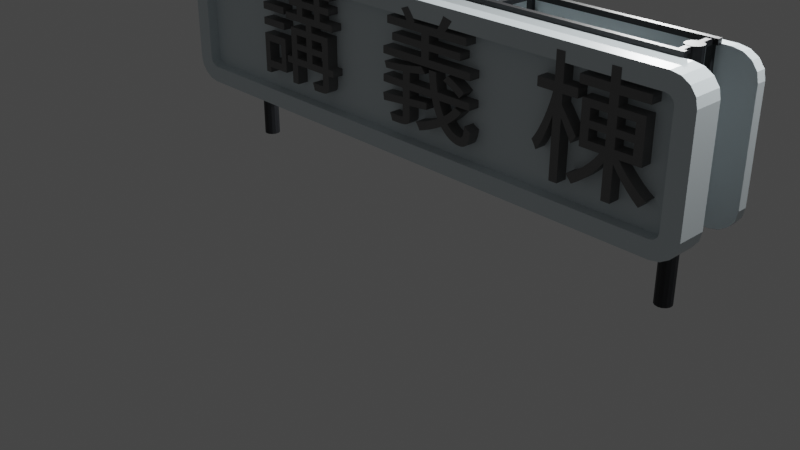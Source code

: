 # Source: blend.blend  (saved by Blender 2.92.15; exported with 4.5.12 LTS)
import bpy
from mathutils import Matrix  # noqa: F401  (used for matrix-valued properties, if any)

bpy.ops.wm.read_factory_settings(use_empty=True)
scene = bpy.context.scene
scene.name = 'Scene'

# ---- collections
col_collection = bpy.data.collections.new('Collection'); scene.collection.children.link(col_collection)

# ---- materials (node trees are filled in below, after node groups)
mat_material_005 = bpy.data.materials.new('Material.005')
mat_material_005.alpha_threshold = 0.0
mat_material_005.use_transparent_shadow = False
mat_material_005.line_color = (0.0, 0.0, 0.0, 1.0)
mat_004 = bpy.data.materials.new('灰色.004')
mat_004.use_transparent_shadow = False
mat_material_003 = bpy.data.materials.new('Material.003')
mat_material_003.alpha_threshold = 0.0
mat_material_003.use_transparent_shadow = False
mat_material_003.line_color = (0.0, 0.0, 0.0, 1.0)
mat_003 = bpy.data.materials.new('灰色.003')
mat_003.use_transparent_shadow = False
mat_022 = bpy.data.materials.new('マテリアル.022')
mat_022.use_transparent_shadow = False
mat_017 = bpy.data.materials.new('マテリアル.017')
mat_017.use_transparent_shadow = False

# ---- material node trees
mat_material_005.use_nodes = True; mat_material_005.node_tree.nodes.clear()
_N = mat_material_005.node_tree.nodes; _L = mat_material_005.node_tree.links
n0 = _N.new('ShaderNodeOutputMaterial'); n0.name = 'Material Output'; n0.location = (300, 300)
n1 = _N.new('ShaderNodeBsdfPrincipled'); n1.name = 'Principled BSDF'; n1.location = (10, 300)
n1.distribution = 'GGX'
n1.subsurface_method = 'BURLEY'
n1.inputs[0].default_value = (0.6867, 0.7682, 0.7991, 1.0)
n1.inputs[2].default_value = 0.4
n1.inputs[3].default_value = 1.45
n1.inputs[27].default_value = (0.0, 0.0, 0.0, 1.0)
n1.inputs[28].default_value = 1.0
_L.new(n1.outputs[0], n0.inputs[0])
n0.is_active_output = True
mat_004.use_nodes = True; mat_004.node_tree.nodes.clear()
_N = mat_004.node_tree.nodes; _L = mat_004.node_tree.links
n0 = _N.new('ShaderNodeBsdfPrincipled'); n0.name = 'Principled BSDF'; n0.location = (10, 300)
n0.distribution = 'GGX'
n0.subsurface_method = 'BURLEY'
n0.inputs[0].default_value = (0.807, 0.8714, 0.8879, 1.0)
n0.inputs[3].default_value = 1.45
n0.inputs[27].default_value = (0.0, 0.0, 0.0, 1.0)
n0.inputs[28].default_value = 1.0
n1 = _N.new('ShaderNodeOutputMaterial'); n1.name = 'Material Output'; n1.location = (300, 300)
_L.new(n0.outputs[0], n1.inputs[0])
n1.is_active_output = True
mat_material_003.use_nodes = True; mat_material_003.node_tree.nodes.clear()
_N = mat_material_003.node_tree.nodes; _L = mat_material_003.node_tree.links
n0 = _N.new('ShaderNodeOutputMaterial'); n0.name = 'Material Output'; n0.location = (300, 300)
n1 = _N.new('ShaderNodeBsdfPrincipled'); n1.name = 'Principled BSDF'; n1.location = (10, 300)
n1.distribution = 'GGX'
n1.subsurface_method = 'BURLEY'
n1.inputs[0].default_value = (0.6867, 0.7682, 0.7991, 1.0)
n1.inputs[2].default_value = 0.4
n1.inputs[3].default_value = 1.45
n1.inputs[27].default_value = (0.0, 0.0, 0.0, 1.0)
n1.inputs[28].default_value = 1.0
_L.new(n1.outputs[0], n0.inputs[0])
n0.is_active_output = True
mat_003.use_nodes = True; mat_003.node_tree.nodes.clear()
_N = mat_003.node_tree.nodes; _L = mat_003.node_tree.links
n0 = _N.new('ShaderNodeBsdfPrincipled'); n0.name = 'Principled BSDF'; n0.location = (10, 300)
n0.distribution = 'GGX'
n0.subsurface_method = 'BURLEY'
n0.inputs[0].default_value = (0.807, 0.8714, 0.8879, 1.0)
n0.inputs[3].default_value = 1.45
n0.inputs[27].default_value = (0.0, 0.0, 0.0, 1.0)
n0.inputs[28].default_value = 1.0
n1 = _N.new('ShaderNodeOutputMaterial'); n1.name = 'Material Output'; n1.location = (300, 300)
_L.new(n0.outputs[0], n1.inputs[0])
n1.is_active_output = True
mat_022.use_nodes = True; mat_022.node_tree.nodes.clear()
_N = mat_022.node_tree.nodes; _L = mat_022.node_tree.links
n0 = _N.new('ShaderNodeBsdfPrincipled'); n0.name = 'Principled BSDF'; n0.location = (10, 300)
n0.distribution = 'GGX'
n0.subsurface_method = 'BURLEY'
n0.inputs[0].default_value = (0.1618, 0.1618, 0.1618, 1.0)
n0.inputs[3].default_value = 1.45
n0.inputs[27].default_value = (0.0, 0.0, 0.0, 1.0)
n0.inputs[28].default_value = 1.0
n1 = _N.new('ShaderNodeOutputMaterial'); n1.name = 'Material Output'; n1.location = (300, 300)
_L.new(n0.outputs[0], n1.inputs[0])
n1.is_active_output = True
mat_017.use_nodes = True; mat_017.node_tree.nodes.clear()
_N = mat_017.node_tree.nodes; _L = mat_017.node_tree.links
n0 = _N.new('ShaderNodeBsdfPrincipled'); n0.name = 'Principled BSDF'; n0.location = (10, 300)
n0.distribution = 'GGX'
n0.subsurface_method = 'BURLEY'
n0.inputs[0].default_value = (0.009888, 0.01133, 0.01381, 1.0)
n0.inputs[3].default_value = 1.45
n0.inputs[27].default_value = (0.0, 0.0, 0.0, 1.0)
n0.inputs[28].default_value = 1.0
n1 = _N.new('ShaderNodeOutputMaterial'); n1.name = 'Material Output'; n1.location = (300, 300)
_L.new(n0.outputs[0], n1.inputs[0])
n1.is_active_output = True

# ---- world
world_world = bpy.data.worlds.new('World'); scene.world = world_world
world_world.use_nodes = True; world_world.node_tree.nodes.clear()
_N = world_world.node_tree.nodes; _L = world_world.node_tree.links
n0 = _N.new('ShaderNodeOutputWorld'); n0.name = 'World Output'; n0.location = (300, 300)
n1 = _N.new('ShaderNodeBackground'); n1.name = 'Background'; n1.location = (10, 300)
n1.inputs[0].default_value = (0.05088, 0.05088, 0.05088, 1.0)
_L.new(n1.outputs[0], n0.inputs[0])
n0.is_active_output = True
world_world.color = (0.05088, 0.05088, 0.05088)
world_world.use_sun_shadow = False
world_world.sun_shadow_jitter_overblur = 0.0

# ---- cameras
cam_camera = bpy.data.cameras.new('Camera')
cam_camera.clip_end = 100.0
cam_camera.ortho_scale = 7.314
cam_camera_001 = bpy.data.cameras.new('Camera.001')
cam_camera_001.clip_end = 100.0
cam_camera_001.ortho_scale = 7.314

# ---- lights
light_light = bpy.data.lights.new('Light', 'POINT')
light_light.transmission_factor = 0.0
light_light.energy = 1000.0
light_light.shadow_soft_size = 0.1
light_light.shadow_maximum_resolution = 0.006
light_light.use_absolute_resolution = True
light_light_001 = bpy.data.lights.new('Light.001', 'POINT')
light_light_001.transmission_factor = 0.0
light_light_001.energy = 1000.0
light_light_001.shadow_soft_size = 0.1
light_light_001.shadow_maximum_resolution = 0.006
light_light_001.use_absolute_resolution = True

# ---- meshes
me_cube_002 = bpy.data.meshes.new('Cube.002')
me_cube_002.from_pydata([(1.0, -0.8573, 1.0), (1.0, -0.8573, -1.0), (-0.5411, -0.8573, 1.0), (-0.5411, -0.8573, -0.7748), (-0.5411, -4.596, -1.0), (-0.5411, -4.596, 1.0), (1.0, -4.596, 1.0), (1.0, -4.596, -1.0), (-0.5411, -0.8573, -1.0), (-0.5411, -0.8573, 0.7748), (-0.5411, -4.596, -0.7748), (-0.5411, -4.596, 0.7748), (-1.495, -0.8573, -1.0), (-1.495, -0.8573, 1.0), (-1.495, -4.596, -1.0), (-1.495, -4.596, 1.0), (-1.495, -0.8573, -0.7748), (-1.495, -0.8573, 0.7748), (-1.495, -4.596, -0.7748), (-1.495, -4.596, 0.7748), (1.0, 1.0, 0.6934), (1.0, 0.6934, 1.0), (1.0, 0.9767, 0.8108), (1.0, 0.9102, 0.9102), (1.0, 0.8108, 0.9767), (1.0, 0.6934, -1.0), (1.0, 1.0, -0.6934), (1.0, 0.8108, -0.9767), (1.0, 0.9102, -0.9102), (1.0, 0.9767, -0.8108), (1.0, -6.145, 1.0), (1.0, -6.451, 0.6934), (1.0, -6.262, 0.9767), (1.0, -6.361, 0.9102), (1.0, -6.428, 0.8108), (1.0, -6.451, -0.6934), (1.0, -6.145, -1.0), (1.0, -6.428, -0.8108), (1.0, -6.361, -0.9102), (1.0, -6.262, -0.9767), (-0.5411, 0.6934, -1.0), (-0.5411, 1.0, -0.6934), (-0.5411, 0.8108, -0.9767), (-0.5411, 0.9102, -0.9102), (-0.5411, 0.9767, -0.8108), (-0.5411, 1.0, 0.6934), (-0.5411, 0.6934, 1.0), (-0.5411, 0.9767, 0.8108), (-0.5411, 0.9102, 0.9102), (-0.5411, 0.8108, 0.9767), (-0.5411, -6.451, -0.6934), (-0.5411, -6.145, -1.0), (-0.5411, -6.428, -0.8108), (-0.5411, -6.361, -0.9102), (-0.5411, -6.262, -0.9767), (-0.5411, -6.145, 1.0), (-0.5411, -6.451, 0.6934), (-0.5411, -6.262, 0.9767), (-0.5411, -6.361, 0.9102), (-0.5411, -6.428, 0.8108), (-1.495, 1.0, -0.6934), (-1.495, 0.6934, -1.0), (-1.495, 0.7832, -0.7832), (-1.495, 0.9767, -0.8108), (-1.495, 0.9102, -0.9102), (-1.495, 0.8108, -0.9767), (-1.495, 0.6934, 1.0), (-1.495, 1.0, 0.6934), (-1.495, 0.7832, 0.7832), (-1.495, 0.8108, 0.9767), (-1.495, 0.9102, 0.9102), (-1.495, 0.9767, 0.8108), (-1.495, -6.145, -1.0), (-1.495, -6.451, -0.6934), (-1.495, -6.234, -0.7832), (-1.495, -6.262, -0.9767), (-1.495, -6.361, -0.9102), (-1.495, -6.428, -0.8108), (-1.495, -6.451, 0.6934), (-1.495, -6.145, 1.0), (-1.495, -6.234, 0.7832), (-1.495, -6.428, 0.8108), (-1.495, -6.361, 0.9102), (-1.495, -6.262, 0.9767), (-0.5411, 0.6663, 0.7748), (-0.5411, 0.7748, 0.6663), (-0.5411, 0.7205, 0.7602), (-0.5411, 0.7602, 0.7205), (-0.5411, 0.7748, -0.6663), (-0.5411, 0.6663, -0.7748), (-0.5411, 0.7602, -0.7205), (-0.5411, 0.7205, -0.7602), (-0.5411, -6.118, -0.7748), (-0.5411, -6.226, -0.6663), (-0.5411, -6.172, -0.7602), (-0.5411, -6.211, -0.7205), (-0.5411, -6.226, 0.6663), (-0.5411, -6.118, 0.7748), (-0.5411, -6.211, 0.7205), (-0.5411, -6.172, 0.7602), (-1.495, 0.6663, -0.7748), (-1.495, 0.7748, -0.6663), (-1.495, 0.7832, -0.7832), (-1.495, 0.7205, -0.7602), (-1.495, 0.7602, -0.7205), (-1.495, 0.7748, 0.6663), (-1.495, 0.6663, 0.7748), (-1.495, 0.7832, 0.7832), (-1.495, 0.7602, 0.7205), (-1.495, 0.7205, 0.7602), (-1.495, -6.226, -0.6663), (-1.495, -6.118, -0.7748), (-1.495, -6.234, -0.7832), (-1.495, -6.211, -0.7205), (-1.495, -6.172, -0.7602), (-1.495, -6.118, 0.7748), (-1.495, -6.226, 0.6663), (-1.495, -6.234, 0.7832), (-1.495, -6.172, 0.7602), (-1.495, -6.211, 0.7205)], [], [(40, 25, 1, 8), (1, 0, 6, 7), (84, 9, 17, 106), (7, 6, 30, 32, 33, 34, 31, 35, 37, 38, 39, 36), (21, 46, 2, 0), (25, 27, 28, 29, 26, 20, 22, 23, 24, 21, 0, 1), (40, 8, 12, 61), (9, 3, 10, 11), (8, 1, 7, 4), (0, 2, 5, 6), (6, 5, 55, 30), (35, 31, 56, 50), (4, 7, 36, 51), (92, 10, 18, 111), (8, 4, 14, 12), (55, 5, 15, 79), (9, 11, 19, 17), (50, 56, 78, 73), (10, 3, 16, 18), (3, 89, 100, 16), (45, 41, 60, 67), (3, 9, 84, 86, 87, 85, 88, 90, 91, 89), (107, 106, 17, 13, 66, 68), (117, 116, 110, 112, 74, 73, 78, 80), (112, 111, 18, 14, 72, 74), (18, 16, 12, 14), (17, 19, 15, 13), (19, 115, 117, 80, 79, 15), (11, 10, 92, 94, 95, 93, 96, 98, 99, 97), (5, 2, 13, 15), (11, 97, 115, 19), (102, 101, 105, 107, 68, 67, 60, 62), (2, 46, 66, 13), (4, 51, 72, 14), (16, 100, 102, 62, 61, 12), (96, 93, 110, 116), (60, 63, 62), (63, 64, 62), (64, 65, 62), (65, 61, 62), (66, 69, 68), (69, 70, 68), (70, 71, 68), (71, 67, 68), (72, 75, 74), (75, 76, 74), (76, 77, 74), (77, 73, 74), (78, 81, 80), (81, 82, 80), (82, 83, 80), (83, 79, 80), (25, 40, 42, 27), (27, 42, 43, 28), (28, 43, 44, 29), (29, 44, 41, 26), (46, 21, 24, 49), (49, 24, 23, 48), (48, 23, 22, 47), (47, 22, 20, 45), (30, 55, 57, 32), (32, 57, 58, 33), (33, 58, 59, 34), (34, 59, 56, 31), (51, 36, 39, 54), (54, 39, 38, 53), (53, 38, 37, 52), (52, 37, 35, 50), (45, 67, 71, 47), (47, 71, 70, 48), (48, 70, 69, 49), (49, 69, 66, 46), (60, 41, 44, 63), (63, 44, 43, 64), (64, 43, 42, 65), (65, 42, 40, 61), (50, 73, 77, 52), (52, 77, 76, 53), (53, 76, 75, 54), (54, 75, 72, 51), (78, 56, 59, 81), (81, 59, 58, 82), (82, 58, 57, 83), (83, 57, 55, 79), (41, 45, 20, 26), (100, 103, 102), (103, 104, 102), (104, 101, 102), (105, 108, 107), (108, 109, 107), (109, 106, 107), (110, 113, 112), (113, 114, 112), (114, 111, 112), (115, 118, 117), (118, 119, 117), (119, 116, 117), (100, 89, 91, 103), (103, 91, 90, 104), (104, 90, 88, 101), (84, 106, 109, 86), (86, 109, 108, 87), (87, 108, 105, 85), (92, 111, 114, 94), (94, 114, 113, 95), (95, 113, 110, 93), (115, 97, 99, 118), (118, 99, 98, 119), (119, 98, 96, 116), (88, 85, 105, 101)])
_uv = me_cube_002.uv_layers.new(name='UVMap')
_uv.uv.foreach_set('vector', [0.125, 0.5413, 0.375, 0.5413, 0.375, 0.75, 0.125, 0.75, 0.375, 0.75, 0.625, 0.75, 0.625, 0.75, 0.375, 0.75, 0.5968, 0.2051, 0.5968, 0.0, 0.5968, 0.0, 0.5968, 0.2051, 0.375, 0.75, 0.625, 0.75, 0.625, 0.75, 0.6221, 0.75, 0.6138, 0.75, 0.6013, 0.75, 0.5867, 0.75, 0.4133, 0.75, 0.3987, 0.75, 0.3862, 0.75, 0.3779, 0.75, 0.375, 0.75, 0.625, 0.5413, 0.875, 0.5413, 0.875, 0.75, 0.625, 0.75, 0.375, 0.5413, 0.3779, 0.5255, 0.3862, 0.5121, 0.3987, 0.5031, 0.4133, 0.5, 0.5867, 0.5, 0.6013, 0.5031, 0.6138, 0.5121, 0.6221, 0.5255, 0.625, 0.5413, 0.625, 0.75, 0.375, 0.75, 0.125, 0.5413, 0.125, 0.75, 0.125, 0.75, 0.125, 0.5413, 0.5968, 0.0, 0.4032, 0.0, 0.4032, 0.0, 0.5968, 0.0, 0.125, 0.75, 0.375, 0.75, 0.375, 0.75, 0.125, 0.75, 0.625, 0.75, 0.875, 0.75, 0.875, 0.75, 0.625, 0.75, 0.625, 0.75, 0.875, 0.75, 0.875, 0.75, 0.625, 0.75, 0.4133, 0.75, 0.5867, 0.75, 0.5867, 1.0, 0.4133, 1.0, 0.125, 0.75, 0.375, 0.75, 0.375, 0.75, 0.125, 0.75, 0.4032, 0.0, 0.4032, 0.0, 0.4032, 0.0, 0.4032, 0.0, 0.125, 0.75, 0.125, 0.75, 0.125, 0.75, 0.125, 0.75, 0.875, 0.75, 0.875, 0.75, 0.875, 0.75, 0.875, 0.75, 0.5968, 0.0, 0.5968, 0.0, 0.5968, 0.0, 0.5968, 0.0, 0.4133, 1.0, 0.5867, 1.0, 0.5867, 1.0, 0.4133, 1.0, 0.4032, 0.0, 0.4032, 0.0, 0.4032, 0.0, 0.4032, 0.0, 0.4032, 0.0, 0.4032, 0.2051, 0.4032, 0.2051, 0.4032, 0.0, 0.5867, 0.25, 0.4133, 0.25, 0.4133, 0.25, 0.5867, 0.25, 0.4032, 0.0, 0.5968, 0.0, 0.5968, 0.2051, 0.5962, 0.2124, 0.5901, 0.219, 0.5833, 0.2197, 0.4167, 0.2197, 0.4099, 0.219, 0.4038, 0.2124, 0.4032, 0.2051, 0.5979, 0.2208, 0.5968, 0.2051, 0.5968, 0.0, 0.625, 0.0, 0.625, 0.2087, 0.5979, 0.2208, 0.5979, 0.0, 0.5833, 0.0, 0.4167, 0.0, 0.4021, 0.0, 0.4021, 0.0, 0.4133, 0.0, 0.5867, 0.0, 0.5979, 0.0, 0.4021, 0.0, 0.4032, 0.0, 0.4032, 0.0, 0.375, 0.0, 0.375, 0.0, 0.4021, 0.0, 0.4032, 0.0, 0.4032, 0.0, 0.375, 0.0, 0.375, 0.0, 0.5968, 0.0, 0.5968, 0.0, 0.625, 0.0, 0.625, 0.0, 0.5968, 0.0, 0.5968, 0.0, 0.5979, 0.0, 0.5979, 0.0, 0.625, 0.0, 0.625, 0.0, 0.5968, 0.0, 0.4032, 0.0, 0.4032, 0.0, 0.4038, 0.0, 0.4099, 0.0, 0.4167, 0.0, 0.5833, 0.0, 0.5901, 0.0, 0.5962, 0.0, 0.5968, 0.0, 0.875, 0.75, 0.875, 0.75, 0.875, 0.75, 0.875, 0.75, 0.5968, 0.0, 0.5968, 0.0, 0.5968, 0.0, 0.5968, 0.0, 0.4021, 0.2208, 0.4167, 0.2197, 0.5833, 0.2197, 0.5979, 0.2208, 0.5979, 0.2208, 0.5867, 0.25, 0.4133, 0.25, 0.4021, 0.2208, 0.875, 0.75, 0.875, 0.5413, 0.875, 0.5413, 0.875, 0.75, 0.125, 0.75, 0.125, 0.75, 0.125, 0.75, 0.125, 0.75, 0.4032, 0.0, 0.4032, 0.2051, 0.4021, 0.2208, 0.4021, 0.2208, 0.375, 0.2087, 0.375, 0.0, 0.5833, 0.0, 0.4167, 0.0, 0.4167, 0.0, 0.5833, 0.0, 0.4133, 0.25, 0.3987, 0.2469, 0.4021, 0.2208, 0.3987, 0.2469, 0.3862, 0.2379, 0.4021, 0.2208, 0.3862, 0.2379, 0.375, 0.2245, 0.4021, 0.2208, 0.375, 0.2245, 0.375, 0.2087, 0.4021, 0.2208, 0.625, 0.2087, 0.6221, 0.2245, 0.5979, 0.2208, 0.6221, 0.2245, 0.6138, 0.2379, 0.5979, 0.2208, 0.6138, 0.2379, 0.6013, 0.25, 0.5979, 0.2208, 0.6013, 0.25, 0.5867, 0.25, 0.5979, 0.2208, 0.375, 0.0, 0.3779, 0.0, 0.4021, 0.0, 0.3779, 0.0, 0.3862, 0.0, 0.4021, 0.0, 0.3862, 0.0, 0.3883, 0.0, 0.4021, 0.0, 0.3883, 0.0, 0.3942, 0.0, 0.4021, 0.0, 0.5867, 0.0, 0.6013, 0.0, 0.5979, 0.0, 0.6013, 0.0, 0.6138, 0.0, 0.5979, 0.0, 0.6138, 0.0, 0.6117, 0.0, 0.5979, 0.0, 0.6117, 0.0, 0.6058, 0.0, 0.5979, 0.0, 0.375, 0.5413, 0.125, 0.5413, 0.125, 0.5255, 0.375, 0.5255, 0.375, 0.5255, 0.125, 0.5255, 0.125, 0.5, 0.375, 0.5, 0.375, 0.5, 0.375, 0.25, 0.3987, 0.25, 0.3987, 0.5, 0.3987, 0.5, 0.3987, 0.25, 0.4133, 0.25, 0.4133, 0.5, 0.875, 0.5413, 0.625, 0.5413, 0.625, 0.5255, 0.875, 0.5255, 0.875, 0.5255, 0.625, 0.5255, 0.625, 0.5, 0.875, 0.5, 0.625, 0.25, 0.625, 0.5, 0.6013, 0.5, 0.6013, 0.25, 0.6013, 0.25, 0.6013, 0.5, 0.5867, 0.5, 0.5867, 0.25, 0.625, 0.75, 0.875, 0.75, 0.875, 0.75, 0.625, 0.75, 0.625, 0.75, 0.875, 0.75, 0.875, 0.75, 0.625, 0.75, 0.625, 0.75, 0.625, 1.0, 0.6013, 1.0, 0.6013, 0.75, 0.6013, 0.75, 0.6013, 1.0, 0.5867, 1.0, 0.5867, 0.75, 0.125, 0.75, 0.375, 0.75, 0.375, 0.75, 0.125, 0.75, 0.125, 0.75, 0.375, 0.75, 0.375, 0.75, 0.125, 0.75, 0.375, 1.0, 0.375, 0.75, 0.3987, 0.75, 0.3987, 1.0, 0.3987, 1.0, 0.3987, 0.75, 0.4133, 0.75, 0.4133, 1.0, 0.5867, 0.25, 0.5867, 0.25, 0.6013, 0.25, 0.6013, 0.25, 0.6013, 0.25, 0.6013, 0.25, 0.625, 0.25, 0.625, 0.25, 0.875, 0.5, 0.875, 0.5, 0.875, 0.5255, 0.875, 0.5255, 0.875, 0.5255, 0.875, 0.5255, 0.875, 0.5413, 0.875, 0.5413, 0.4133, 0.25, 0.4133, 0.25, 0.3987, 0.25, 0.3987, 0.25, 0.3987, 0.25, 0.3987, 0.25, 0.375, 0.25, 0.375, 0.25, 0.125, 0.5, 0.125, 0.5, 0.125, 0.5255, 0.125, 0.5255, 0.125, 0.5255, 0.125, 0.5255, 0.125, 0.5413, 0.125, 0.5413, 0.4133, 1.0, 0.4133, 1.0, 0.3987, 1.0, 0.3987, 1.0, 0.3987, 1.0, 0.3987, 1.0, 0.375, 1.0, 0.375, 1.0, 0.125, 0.75, 0.125, 0.75, 0.125, 0.75, 0.125, 0.75, 0.125, 0.75, 0.125, 0.75, 0.125, 0.75, 0.125, 0.75, 0.5867, 1.0, 0.5867, 1.0, 0.6013, 1.0, 0.6013, 1.0, 0.6013, 1.0, 0.6013, 1.0, 0.625, 1.0, 0.625, 1.0, 0.875, 0.75, 0.875, 0.75, 0.875, 0.75, 0.875, 0.75, 0.875, 0.75, 0.875, 0.75, 0.875, 0.75, 0.875, 0.75, 0.4133, 0.25, 0.5867, 0.25, 0.5867, 0.5, 0.4133, 0.5, 0.4032, 0.2051, 0.4032, 0.2124, 0.4021, 0.2208, 0.4032, 0.2124, 0.4032, 0.2177, 0.4021, 0.2208, 0.4032, 0.2177, 0.4032, 0.2197, 0.4021, 0.2208, 0.5833, 0.2197, 0.5901, 0.2197, 0.5979, 0.2208, 0.5901, 0.2197, 0.595, 0.2197, 0.5979, 0.2208, 0.595, 0.2197, 0.5968, 0.2197, 0.5979, 0.2208, 0.4167, 0.0, 0.4099, 0.0, 0.4021, 0.0, 0.4099, 0.0, 0.405, 0.0, 0.4021, 0.0, 0.405, 0.0, 0.4032, 0.0, 0.4021, 0.0, 0.5968, 0.0, 0.5968, 0.0, 0.5979, 0.0, 0.5968, 0.0, 0.5968, 0.0, 0.5979, 0.0, 0.5968, 0.0, 0.5968, 0.0, 0.5979, 0.0, 0.4032, 0.2051, 0.4032, 0.2051, 0.4038, 0.2124, 0.4032, 0.2124, 0.4032, 0.2124, 0.4038, 0.2124, 0.4099, 0.219, 0.4099, 0.2197, 0.4099, 0.2197, 0.4099, 0.219, 0.4167, 0.2197, 0.4167, 0.2197, 0.5968, 0.2051, 0.5968, 0.2051, 0.5968, 0.2124, 0.5962, 0.2124, 0.5962, 0.2124, 0.5968, 0.2124, 0.5901, 0.2197, 0.5901, 0.219, 0.5901, 0.219, 0.5901, 0.2197, 0.5833, 0.2197, 0.5833, 0.2197, 0.4032, 0.0, 0.4032, 0.0, 0.4032, 0.0, 0.4038, 0.0, 0.4038, 0.0, 0.4032, 0.0, 0.4099, 0.0, 0.4099, 0.0, 0.4099, 0.0, 0.4099, 0.0, 0.4167, 0.0, 0.4167, 0.0, 0.5968, 0.0, 0.5968, 0.0, 0.5962, 0.0, 0.5968, 0.0, 0.5968, 0.0, 0.5962, 0.0, 0.5901, 0.0, 0.5901, 0.0, 0.5901, 0.0, 0.5901, 0.0, 0.5833, 0.0, 0.5833, 0.0, 0.4167, 0.2197, 0.5833, 0.2197, 0.5833, 0.2197, 0.4167, 0.2197])
me_cube_002.materials.append(mat_material_005)
me_cube_002.materials.append(mat_004)
me_cube_002.use_remesh_preserve_volume = False
me_cube_002.use_remesh_preserve_attributes = False
me_cube_002.use_mirror_vertex_groups = False
me_cube_002.update()
me_cube_001 = bpy.data.meshes.new('Cube.001')
me_cube_001.from_pydata([(-33.82, -0.8573, 1.0), (-33.82, -0.8573, -1.0), (-34.69, -0.8573, 1.0), (-34.69, -4.596, -1.0), (-34.69, -4.596, 1.0), (-33.82, -4.596, 1.0), (-33.82, -4.596, -1.0), (-34.69, -0.8573, -1.0), (-33.82, 1.0, 0.6934), (-33.82, 0.6934, 1.0), (-33.82, 0.9767, 0.8108), (-33.82, 0.9102, 0.9102), (-33.82, 0.8108, 0.9767), (-33.82, 0.6934, -1.0), (-33.82, 1.0, -0.6934), (-33.82, 0.8108, -0.9767), (-33.82, 0.9102, -0.9102), (-33.82, 0.9767, -0.8108), (-33.82, -6.145, 1.0), (-33.82, -6.451, 0.6934), (-33.82, -6.262, 0.9767), (-33.82, -6.361, 0.9102), (-33.82, -6.428, 0.8108), (-33.82, -6.451, -0.6934), (-33.82, -6.145, -1.0), (-33.82, -6.428, -0.8108), (-33.82, -6.361, -0.9102), (-33.82, -6.262, -0.9767), (-34.69, 0.6934, -1.0), (-34.69, 1.0, -0.6934), (-34.69, 0.8108, -0.9767), (-34.69, 0.9102, -0.9102), (-34.69, 0.9767, -0.8108), (-34.69, 1.0, 0.6934), (-34.69, 0.6934, 1.0), (-34.69, 0.9767, 0.8108), (-34.69, 0.9102, 0.9102), (-34.69, 0.8108, 0.9767), (-34.69, -6.451, -0.6934), (-34.69, -6.145, -1.0), (-34.69, -6.428, -0.8108), (-34.69, -6.361, -0.9102), (-34.69, -6.262, -0.9767), (-34.69, -6.145, 1.0), (-34.69, -6.451, 0.6934), (-34.69, -6.262, 0.9767), (-34.69, -6.361, 0.9102), (-34.69, -6.428, 0.8108)], [], [(28, 13, 1, 7), (1, 0, 5, 6), (6, 5, 18, 20, 21, 22, 19, 23, 25, 26, 27, 24), (9, 34, 2, 0), (13, 15, 16, 17, 14, 8, 10, 11, 12, 9, 0, 1), (7, 1, 6, 3), (0, 2, 4, 5), (5, 4, 43, 18), (23, 19, 44, 38), (3, 6, 24, 39), (7, 3, 39, 42, 41, 40, 38, 44, 47, 46, 45, 43, 4, 2, 34, 37, 36, 35, 33, 29, 32, 31, 30, 28), (13, 28, 30, 15), (15, 30, 31, 16), (16, 31, 32, 17), (17, 32, 29, 14), (34, 9, 12, 37), (37, 12, 11, 36), (36, 11, 10, 35), (35, 10, 8, 33), (18, 43, 45, 20), (20, 45, 46, 21), (21, 46, 47, 22), (22, 47, 44, 19), (39, 24, 27, 42), (42, 27, 26, 41), (41, 26, 25, 40), (40, 25, 23, 38), (29, 33, 8, 14)])
_uv = me_cube_001.uv_layers.new(name='UVMap')
_uv.uv.foreach_set('vector', [0.125, 0.5413, 0.375, 0.5413, 0.375, 0.75, 0.125, 0.75, 0.375, 0.75, 0.625, 0.75, 0.625, 0.75, 0.375, 0.75, 0.375, 0.75, 0.625, 0.75, 0.625, 0.75, 0.6221, 0.75, 0.6138, 0.75, 0.6013, 0.75, 0.5867, 0.75, 0.4133, 0.75, 0.3987, 0.75, 0.3862, 0.75, 0.3779, 0.75, 0.375, 0.75, 0.625, 0.5413, 0.875, 0.5413, 0.875, 0.75, 0.625, 0.75, 0.375, 0.5413, 0.3779, 0.5255, 0.3862, 0.5121, 0.3987, 0.5031, 0.4133, 0.5, 0.5867, 0.5, 0.6013, 0.5031, 0.6138, 0.5121, 0.6221, 0.5255, 0.625, 0.5413, 0.625, 0.75, 0.375, 0.75, 0.125, 0.75, 0.375, 0.75, 0.375, 0.75, 0.125, 0.75, 0.625, 0.75, 0.875, 0.75, 0.875, 0.75, 0.625, 0.75, 0.625, 0.75, 0.875, 0.75, 0.875, 0.75, 0.625, 0.75, 0.4133, 0.75, 0.5867, 0.75, 0.5867, 1.0, 0.4133, 1.0, 0.125, 0.75, 0.375, 0.75, 0.375, 0.75, 0.125, 0.75, 0.125, 0.75, 0.125, 0.75, 0.125, 0.75, 0.125, 0.75, 0.375, 1.0, 0.3987, 1.0, 0.4133, 1.0, 0.5867, 1.0, 0.6013, 1.0, 0.875, 0.75, 0.875, 0.75, 0.875, 0.75, 0.875, 0.75, 0.875, 0.75, 0.875, 0.5413, 0.875, 0.5255, 0.625, 0.25, 0.6013, 0.25, 0.5867, 0.25, 0.4133, 0.25, 0.3987, 0.25, 0.125, 0.5, 0.125, 0.5255, 0.125, 0.5413, 0.375, 0.5413, 0.125, 0.5413, 0.125, 0.5255, 0.375, 0.5255, 0.375, 0.5255, 0.125, 0.5255, 0.125, 0.5, 0.375, 0.5, 0.375, 0.5, 0.375, 0.25, 0.3987, 0.25, 0.3987, 0.5, 0.3987, 0.5, 0.3987, 0.25, 0.4133, 0.25, 0.4133, 0.5, 0.875, 0.5413, 0.625, 0.5413, 0.625, 0.5255, 0.875, 0.5255, 0.875, 0.5255, 0.625, 0.5255, 0.625, 0.5, 0.875, 0.5, 0.625, 0.25, 0.625, 0.5, 0.6013, 0.5, 0.6013, 0.25, 0.6013, 0.25, 0.6013, 0.5, 0.5867, 0.5, 0.5867, 0.25, 0.625, 0.75, 0.875, 0.75, 0.875, 0.75, 0.625, 0.75, 0.625, 0.75, 0.875, 0.75, 0.875, 0.75, 0.625, 0.75, 0.625, 0.75, 0.625, 1.0, 0.6013, 1.0, 0.6013, 0.75, 0.6013, 0.75, 0.6013, 1.0, 0.5867, 1.0, 0.5867, 0.75, 0.125, 0.75, 0.375, 0.75, 0.375, 0.75, 0.125, 0.75, 0.125, 0.75, 0.375, 0.75, 0.375, 0.75, 0.125, 0.75, 0.375, 1.0, 0.375, 0.75, 0.3987, 0.75, 0.3987, 1.0, 0.3987, 1.0, 0.3987, 0.75, 0.4133, 0.75, 0.4133, 1.0, 0.4133, 0.25, 0.5867, 0.25, 0.5867, 0.5, 0.4133, 0.5])
me_cube_001.materials.append(mat_material_003)
me_cube_001.materials.append(mat_003)
me_cube_001.use_remesh_preserve_volume = False
me_cube_001.use_remesh_preserve_attributes = False
me_cube_001.use_mirror_vertex_groups = False
me_cube_001.update()
me_004 = bpy.data.meshes.new('円柱.004')
me_004.from_pydata([(0.0, 1.0, -1.0), (0.0, 1.0, 1.0), (0.4339, 0.901, -1.0), (0.4339, 0.901, 1.0), (0.7818, 0.6235, -1.0), (0.7818, 0.6235, 1.0), (0.9749, 0.2225, -1.0), (0.9749, 0.2225, 1.0), (0.9749, -0.2225, -1.0), (0.9749, -0.2225, 1.0), (0.7818, -0.6235, -1.0), (0.7818, -0.6235, 1.0), (0.4339, -0.901, -1.0), (0.4339, -0.901, 1.0), (1.51e-07, -1.0, -1.0), (1.51e-07, -1.0, 1.0), (-0.4339, -0.901, -1.0), (-0.4339, -0.901, 1.0), (-0.7818, -0.6235, -1.0), (-0.7818, -0.6235, 1.0), (-0.9749, -0.2225, -1.0), (-0.9749, -0.2225, 1.0), (-0.9749, 0.2225, -1.0), (-0.9749, 0.2225, 1.0), (-0.7818, 0.6235, -1.0), (-0.7818, 0.6235, 1.0), (-0.4339, 0.901, -1.0), (-0.4339, 0.901, 1.0)], [], [(0, 1, 3, 2), (2, 3, 5, 4), (4, 5, 7, 6), (6, 7, 9, 8), (8, 9, 11, 10), (10, 11, 13, 12), (12, 13, 15, 14), (14, 15, 17, 16), (16, 17, 19, 18), (18, 19, 21, 20), (20, 21, 23, 22), (22, 23, 25, 24), (3, 1, 27, 25, 23, 21, 19, 17, 15, 13, 11, 9, 7, 5), (24, 25, 27, 26), (26, 27, 1, 0), (0, 2, 4, 6, 8, 10, 12, 14, 16, 18, 20, 22, 24, 26)])
_uv = me_004.uv_layers.new(name='UVマップ')
_uv.uv.foreach_set('vector', [1.0, 0.5, 1.0, 1.0, 0.9286, 1.0, 0.9286, 0.5, 0.9286, 0.5, 0.9286, 1.0, 0.8571, 1.0, 0.8571, 0.5, 0.8571, 0.5, 0.8571, 1.0, 0.7857, 1.0, 0.7857, 0.5, 0.7857, 0.5, 0.7857, 1.0, 0.7143, 1.0, 0.7143, 0.5, 0.7143, 0.5, 0.7143, 1.0, 0.6429, 1.0, 0.6429, 0.5, 0.6429, 0.5, 0.6429, 1.0, 0.5714, 1.0, 0.5714, 0.5, 0.5714, 0.5, 0.5714, 1.0, 0.5, 1.0, 0.5, 0.5, 0.5, 0.5, 0.5, 1.0, 0.4286, 1.0, 0.4286, 0.5, 0.4286, 0.5, 0.4286, 1.0, 0.3571, 1.0, 0.3571, 0.5, 0.3571, 0.5, 0.3571, 1.0, 0.2857, 1.0, 0.2857, 0.5, 0.2857, 0.5, 0.2857, 1.0, 0.2143, 1.0, 0.2143, 0.5, 0.2143, 0.5, 0.2143, 1.0, 0.1429, 1.0, 0.1429, 0.5, 0.3541, 0.4662, 0.25, 0.49, 0.1459, 0.4662, 0.06236, 0.3996, 0.01602, 0.3034, 0.01602, 0.1966, 0.06236, 0.1004, 0.1459, 0.03377, 0.25, 0.01, 0.3541, 0.03377, 0.4376, 0.1004, 0.484, 0.1966, 0.484, 0.3034, 0.4376, 0.3996, 0.1429, 0.5, 0.1429, 1.0, 0.07143, 1.0, 0.07143, 0.5, 0.07143, 0.5, 0.07143, 1.0, -1.341e-07, 1.0, -1.341e-07, 0.5, 0.75, 0.49, 0.8541, 0.4662, 0.9376, 0.3996, 0.984, 0.3034, 0.984, 0.1966, 0.9376, 0.1004, 0.8541, 0.03377, 0.75, 0.01, 0.6459, 0.03377, 0.5624, 0.1004, 0.516, 0.1966, 0.516, 0.3034, 0.5624, 0.3996, 0.6459, 0.4662])
me_004.materials.append(mat_017)
me_004.use_remesh_fix_poles = True
me_004.use_remesh_preserve_attributes = False
me_004.use_mirror_vertex_groups = False
me_004.update()
me_002 = bpy.data.meshes.new('円柱.002')
me_002.from_pydata([(0.0, 1.0, -1.0), (0.0, 1.0, 1.0), (0.4339, 0.901, -1.0), (0.4339, 0.901, 1.0), (0.7818, 0.6235, -1.0), (0.7818, 0.6235, 1.0), (0.9749, 0.2225, -1.0), (0.9749, 0.2225, 1.0), (0.9749, -0.2225, -1.0), (0.9749, -0.2225, 1.0), (0.7818, -0.6235, -1.0), (0.7818, -0.6235, 1.0), (0.4339, -0.901, -1.0), (0.4339, -0.901, 1.0), (1.51e-07, -1.0, -1.0), (1.51e-07, -1.0, 1.0), (-0.4339, -0.901, -1.0), (-0.4339, -0.901, 1.0), (-0.7818, -0.6235, -1.0), (-0.7818, -0.6235, 1.0), (-0.9749, -0.2225, -1.0), (-0.9749, -0.2225, 1.0), (-0.9749, 0.2225, -1.0), (-0.9749, 0.2225, 1.0), (-0.7818, 0.6235, -1.0), (-0.7818, 0.6235, 1.0), (-0.4339, 0.901, -1.0), (-0.4339, 0.901, 1.0)], [], [(0, 1, 3, 2), (2, 3, 5, 4), (4, 5, 7, 6), (6, 7, 9, 8), (8, 9, 11, 10), (10, 11, 13, 12), (12, 13, 15, 14), (14, 15, 17, 16), (16, 17, 19, 18), (18, 19, 21, 20), (20, 21, 23, 22), (22, 23, 25, 24), (3, 1, 27, 25, 23, 21, 19, 17, 15, 13, 11, 9, 7, 5), (24, 25, 27, 26), (26, 27, 1, 0), (0, 2, 4, 6, 8, 10, 12, 14, 16, 18, 20, 22, 24, 26)])
_uv = me_002.uv_layers.new(name='UVマップ')
_uv.uv.foreach_set('vector', [1.0, 0.5, 1.0, 1.0, 0.9286, 1.0, 0.9286, 0.5, 0.9286, 0.5, 0.9286, 1.0, 0.8571, 1.0, 0.8571, 0.5, 0.8571, 0.5, 0.8571, 1.0, 0.7857, 1.0, 0.7857, 0.5, 0.7857, 0.5, 0.7857, 1.0, 0.7143, 1.0, 0.7143, 0.5, 0.7143, 0.5, 0.7143, 1.0, 0.6429, 1.0, 0.6429, 0.5, 0.6429, 0.5, 0.6429, 1.0, 0.5714, 1.0, 0.5714, 0.5, 0.5714, 0.5, 0.5714, 1.0, 0.5, 1.0, 0.5, 0.5, 0.5, 0.5, 0.5, 1.0, 0.4286, 1.0, 0.4286, 0.5, 0.4286, 0.5, 0.4286, 1.0, 0.3571, 1.0, 0.3571, 0.5, 0.3571, 0.5, 0.3571, 1.0, 0.2857, 1.0, 0.2857, 0.5, 0.2857, 0.5, 0.2857, 1.0, 0.2143, 1.0, 0.2143, 0.5, 0.2143, 0.5, 0.2143, 1.0, 0.1429, 1.0, 0.1429, 0.5, 0.3541, 0.4662, 0.25, 0.49, 0.1459, 0.4662, 0.06236, 0.3996, 0.01602, 0.3034, 0.01602, 0.1966, 0.06236, 0.1004, 0.1459, 0.03377, 0.25, 0.01, 0.3541, 0.03377, 0.4376, 0.1004, 0.484, 0.1966, 0.484, 0.3034, 0.4376, 0.3996, 0.1429, 0.5, 0.1429, 1.0, 0.07143, 1.0, 0.07143, 0.5, 0.07143, 0.5, 0.07143, 1.0, -1.341e-07, 1.0, -1.341e-07, 0.5, 0.75, 0.49, 0.8541, 0.4662, 0.9376, 0.3996, 0.984, 0.3034, 0.984, 0.1966, 0.9376, 0.1004, 0.8541, 0.03377, 0.75, 0.01, 0.6459, 0.03377, 0.5624, 0.1004, 0.516, 0.1966, 0.516, 0.3034, 0.5624, 0.3996, 0.6459, 0.4662])
me_002.materials.append(mat_017)
me_002.use_remesh_fix_poles = True
me_002.use_remesh_preserve_attributes = False
me_002.use_mirror_vertex_groups = False
me_002.update()
me_137 = bpy.data.meshes.new('立方体.137')
me_137.from_pydata([(-1.0, -1.0, -1.0), (-1.0, -1.0, 1.0), (-1.0, 1.0, -1.0), (-1.0, 1.0, 1.0), (1.0, -1.0, -1.0), (1.0, -1.0, 1.0), (1.0, 1.0, -1.0), (1.0, 1.0, 1.0)], [], [(0, 1, 3, 2), (2, 3, 7, 6), (6, 7, 5, 4), (4, 5, 1, 0), (2, 6, 4, 0), (7, 3, 1, 5)])
_uv = me_137.uv_layers.new(name='UVマップ')
_uv.uv.foreach_set('vector', [0.375, 0.0, 0.625, 0.0, 0.625, 0.25, 0.375, 0.25, 0.375, 0.25, 0.625, 0.25, 0.625, 0.5, 0.375, 0.5, 0.375, 0.5, 0.625, 0.5, 0.625, 0.75, 0.375, 0.75, 0.375, 0.75, 0.625, 0.75, 0.625, 1.0, 0.375, 1.0, 0.125, 0.5, 0.375, 0.5, 0.375, 0.75, 0.125, 0.75, 0.625, 0.5, 0.875, 0.5, 0.875, 0.75, 0.625, 0.75])
me_137.materials.append(mat_017)
me_137.use_remesh_fix_poles = True
me_137.use_remesh_preserve_attributes = False
me_137.use_mirror_vertex_groups = False
me_137.update()
me_136 = bpy.data.meshes.new('立方体.136')
me_136.from_pydata([(-1.0, -1.0, -1.0), (-1.0, -1.0, 1.0), (-1.0, 1.0, -1.0), (-1.0, 1.0, 1.0), (1.0, -1.0, -1.0), (1.0, -1.0, 1.0), (1.0, 1.0, -1.0), (1.0, 1.0, 1.0)], [], [(0, 1, 3, 2), (2, 3, 7, 6), (6, 7, 5, 4), (4, 5, 1, 0), (2, 6, 4, 0), (7, 3, 1, 5)])
_uv = me_136.uv_layers.new(name='UVマップ')
_uv.uv.foreach_set('vector', [0.375, 0.0, 0.625, 0.0, 0.625, 0.25, 0.375, 0.25, 0.375, 0.25, 0.625, 0.25, 0.625, 0.5, 0.375, 0.5, 0.375, 0.5, 0.625, 0.5, 0.625, 0.75, 0.375, 0.75, 0.375, 0.75, 0.625, 0.75, 0.625, 1.0, 0.375, 1.0, 0.125, 0.5, 0.375, 0.5, 0.375, 0.75, 0.125, 0.75, 0.625, 0.5, 0.875, 0.5, 0.875, 0.75, 0.625, 0.75])
me_136.materials.append(mat_017)
me_136.use_remesh_fix_poles = True
me_136.use_remesh_preserve_attributes = False
me_136.use_mirror_vertex_groups = False
me_136.update()
me_135 = bpy.data.meshes.new('立方体.135')
me_135.from_pydata([(-1.0, -1.0, -1.0), (-1.0, -1.0, 1.0), (-1.0, 1.0, -1.0), (-1.0, 1.0, 1.0), (1.0, -1.0, -1.0), (1.0, -1.0, 1.0), (1.0, 1.0, -1.0), (1.0, 1.0, 1.0)], [], [(0, 1, 3, 2), (2, 3, 7, 6), (6, 7, 5, 4), (4, 5, 1, 0), (2, 6, 4, 0), (7, 3, 1, 5)])
_uv = me_135.uv_layers.new(name='UVマップ')
_uv.uv.foreach_set('vector', [0.375, 0.0, 0.625, 0.0, 0.625, 0.25, 0.375, 0.25, 0.375, 0.25, 0.625, 0.25, 0.625, 0.5, 0.375, 0.5, 0.375, 0.5, 0.625, 0.5, 0.625, 0.75, 0.375, 0.75, 0.375, 0.75, 0.625, 0.75, 0.625, 1.0, 0.375, 1.0, 0.125, 0.5, 0.375, 0.5, 0.375, 0.75, 0.125, 0.75, 0.625, 0.5, 0.875, 0.5, 0.875, 0.75, 0.625, 0.75])
me_135.materials.append(mat_017)
me_135.use_remesh_fix_poles = True
me_135.use_remesh_preserve_attributes = False
me_135.use_mirror_vertex_groups = False
me_135.update()
me_134 = bpy.data.meshes.new('立方体.134')
me_134.from_pydata([(-1.0, -1.0, -1.0), (-1.0, -1.0, 1.0), (-1.0, 1.0, -1.0), (-1.0, 1.0, 1.0), (1.0, -1.0, -1.0), (1.0, -1.0, 1.0), (1.0, 1.0, -1.0), (1.0, 1.0, 1.0)], [], [(0, 1, 3, 2), (2, 3, 7, 6), (6, 7, 5, 4), (4, 5, 1, 0), (2, 6, 4, 0), (7, 3, 1, 5)])
_uv = me_134.uv_layers.new(name='UVマップ')
_uv.uv.foreach_set('vector', [0.375, 0.0, 0.625, 0.0, 0.625, 0.25, 0.375, 0.25, 0.375, 0.25, 0.625, 0.25, 0.625, 0.5, 0.375, 0.5, 0.375, 0.5, 0.625, 0.5, 0.625, 0.75, 0.375, 0.75, 0.375, 0.75, 0.625, 0.75, 0.625, 1.0, 0.375, 1.0, 0.125, 0.5, 0.375, 0.5, 0.375, 0.75, 0.125, 0.75, 0.625, 0.5, 0.875, 0.5, 0.875, 0.75, 0.625, 0.75])
me_134.materials.append(mat_017)
me_134.use_remesh_fix_poles = True
me_134.use_remesh_preserve_attributes = False
me_134.use_mirror_vertex_groups = False
me_134.update()
me_133 = bpy.data.meshes.new('立方体.133')
me_133.from_pydata([(-1.0, -1.0, -1.0), (-1.0, -1.0, 1.0), (-1.0, 1.0, -1.0), (-1.0, 1.0, 1.0), (1.0, -1.0, -1.0), (1.0, -1.0, 1.0), (1.0, 1.0, -1.0), (1.0, 1.0, 1.0)], [], [(0, 1, 3, 2), (2, 3, 7, 6), (6, 7, 5, 4), (4, 5, 1, 0), (2, 6, 4, 0), (7, 3, 1, 5)])
_uv = me_133.uv_layers.new(name='UVマップ')
_uv.uv.foreach_set('vector', [0.375, 0.0, 0.625, 0.0, 0.625, 0.25, 0.375, 0.25, 0.375, 0.25, 0.625, 0.25, 0.625, 0.5, 0.375, 0.5, 0.375, 0.5, 0.625, 0.5, 0.625, 0.75, 0.375, 0.75, 0.375, 0.75, 0.625, 0.75, 0.625, 1.0, 0.375, 1.0, 0.125, 0.5, 0.375, 0.5, 0.375, 0.75, 0.125, 0.75, 0.625, 0.5, 0.875, 0.5, 0.875, 0.75, 0.625, 0.75])
me_133.materials.append(mat_017)
me_133.use_remesh_fix_poles = True
me_133.use_remesh_preserve_attributes = False
me_133.use_mirror_vertex_groups = False
me_133.update()
me_132 = bpy.data.meshes.new('立方体.132')
me_132.from_pydata([(-1.0, -1.0, -1.0), (-1.0, -1.0, 1.0), (-1.0, 1.0, -1.0), (-1.0, 1.0, 1.0), (1.0, -1.0, -1.0), (1.0, -1.0, 1.0), (1.0, 1.0, -1.0), (1.0, 1.0, 1.0)], [], [(0, 1, 3, 2), (2, 3, 7, 6), (6, 7, 5, 4), (4, 5, 1, 0), (2, 6, 4, 0), (7, 3, 1, 5)])
_uv = me_132.uv_layers.new(name='UVマップ')
_uv.uv.foreach_set('vector', [0.375, 0.0, 0.625, 0.0, 0.625, 0.25, 0.375, 0.25, 0.375, 0.25, 0.625, 0.25, 0.625, 0.5, 0.375, 0.5, 0.375, 0.5, 0.625, 0.5, 0.625, 0.75, 0.375, 0.75, 0.375, 0.75, 0.625, 0.75, 0.625, 1.0, 0.375, 1.0, 0.125, 0.5, 0.375, 0.5, 0.375, 0.75, 0.125, 0.75, 0.625, 0.5, 0.875, 0.5, 0.875, 0.75, 0.625, 0.75])
me_132.materials.append(mat_017)
me_132.use_remesh_fix_poles = True
me_132.use_remesh_preserve_attributes = False
me_132.use_mirror_vertex_groups = False
me_132.update()
me_130 = bpy.data.meshes.new('立方体.130')
me_130.from_pydata([(-1.0, -1.0, -1.0), (-1.0, -1.0, 1.0), (-1.0, 1.0, -1.0), (-1.0, 1.0, 1.0), (1.0, -1.0, -1.0), (1.0, -1.0, 1.0), (1.0, 1.0, -1.0), (1.0, 1.0, 1.0)], [], [(0, 1, 3, 2), (2, 3, 7, 6), (6, 7, 5, 4), (4, 5, 1, 0), (2, 6, 4, 0), (7, 3, 1, 5)])
_uv = me_130.uv_layers.new(name='UVマップ')
_uv.uv.foreach_set('vector', [0.375, 0.0, 0.625, 0.0, 0.625, 0.25, 0.375, 0.25, 0.375, 0.25, 0.625, 0.25, 0.625, 0.5, 0.375, 0.5, 0.375, 0.5, 0.625, 0.5, 0.625, 0.75, 0.375, 0.75, 0.375, 0.75, 0.625, 0.75, 0.625, 1.0, 0.375, 1.0, 0.125, 0.5, 0.375, 0.5, 0.375, 0.75, 0.125, 0.75, 0.625, 0.5, 0.875, 0.5, 0.875, 0.75, 0.625, 0.75])
me_130.materials.append(mat_017)
me_130.use_remesh_fix_poles = True
me_130.use_remesh_preserve_attributes = False
me_130.use_mirror_vertex_groups = False
me_130.update()
me_129 = bpy.data.meshes.new('立方体.129')
me_129.from_pydata([(-1.0, -1.0, -1.0), (-1.0, -1.0, 1.0), (-1.0, 1.0, -1.0), (-1.0, 1.0, 1.0), (1.0, -1.0, -1.0), (1.0, -1.0, 1.0), (1.0, 1.0, -1.0), (1.0, 1.0, 1.0)], [], [(0, 1, 3, 2), (2, 3, 7, 6), (6, 7, 5, 4), (4, 5, 1, 0), (2, 6, 4, 0), (7, 3, 1, 5)])
_uv = me_129.uv_layers.new(name='UVマップ')
_uv.uv.foreach_set('vector', [0.375, 0.0, 0.625, 0.0, 0.625, 0.25, 0.375, 0.25, 0.375, 0.25, 0.625, 0.25, 0.625, 0.5, 0.375, 0.5, 0.375, 0.5, 0.625, 0.5, 0.625, 0.75, 0.375, 0.75, 0.375, 0.75, 0.625, 0.75, 0.625, 1.0, 0.375, 1.0, 0.125, 0.5, 0.375, 0.5, 0.375, 0.75, 0.125, 0.75, 0.625, 0.5, 0.875, 0.5, 0.875, 0.75, 0.625, 0.75])
me_129.materials.append(mat_017)
me_129.use_remesh_fix_poles = True
me_129.use_remesh_preserve_attributes = False
me_129.use_mirror_vertex_groups = False
me_129.update()
me_127 = bpy.data.meshes.new('立方体.127')
me_127.from_pydata([(-1.0, -1.0, -1.0), (-1.0, -1.0, 1.0), (-1.0, 1.0, -1.0), (-1.0, 1.0, 1.0), (1.0, -1.0, -1.0), (1.0, -1.0, 1.0), (1.0, 1.0, -1.0), (1.0, 1.0, 1.0)], [], [(0, 1, 3, 2), (2, 3, 7, 6), (6, 7, 5, 4), (4, 5, 1, 0), (2, 6, 4, 0), (7, 3, 1, 5)])
_uv = me_127.uv_layers.new(name='UVマップ')
_uv.uv.foreach_set('vector', [0.375, 0.0, 0.625, 0.0, 0.625, 0.25, 0.375, 0.25, 0.375, 0.25, 0.625, 0.25, 0.625, 0.5, 0.375, 0.5, 0.375, 0.5, 0.625, 0.5, 0.625, 0.75, 0.375, 0.75, 0.375, 0.75, 0.625, 0.75, 0.625, 1.0, 0.375, 1.0, 0.125, 0.5, 0.375, 0.5, 0.375, 0.75, 0.125, 0.75, 0.625, 0.5, 0.875, 0.5, 0.875, 0.75, 0.625, 0.75])
me_127.materials.append(mat_017)
me_127.use_remesh_fix_poles = True
me_127.use_remesh_preserve_attributes = False
me_127.use_mirror_vertex_groups = False
me_127.update()
me_081 = bpy.data.meshes.new('立方体.081')
me_081.from_pydata([(-1.0, -1.0, -1.0), (-1.0, -1.0, 1.0), (-1.0, 1.0, -1.0), (-1.0, 1.0, 1.0), (1.0, -1.0, -1.0), (1.0, -1.0, 1.0), (1.0, 1.0, -1.0), (1.0, 1.0, 1.0)], [], [(0, 1, 3, 2), (2, 3, 7, 6), (6, 7, 5, 4), (4, 5, 1, 0), (2, 6, 4, 0), (7, 3, 1, 5)])
_uv = me_081.uv_layers.new(name='UVマップ')
_uv.uv.foreach_set('vector', [0.375, 0.0, 0.625, 0.0, 0.625, 0.25, 0.375, 0.25, 0.375, 0.25, 0.625, 0.25, 0.625, 0.5, 0.375, 0.5, 0.375, 0.5, 0.625, 0.5, 0.625, 0.75, 0.375, 0.75, 0.375, 0.75, 0.625, 0.75, 0.625, 1.0, 0.375, 1.0, 0.125, 0.5, 0.375, 0.5, 0.375, 0.75, 0.125, 0.75, 0.625, 0.5, 0.875, 0.5, 0.875, 0.75, 0.625, 0.75])
me_081.materials.append(mat_017)
me_081.use_remesh_fix_poles = True
me_081.use_remesh_preserve_attributes = False
me_081.use_mirror_vertex_groups = False
me_081.update()
me_080 = bpy.data.meshes.new('立方体.080')
me_080.from_pydata([(-1.0, -1.0, -1.0), (-1.0, -1.0, 1.0), (-1.0, 1.0, -1.0), (-1.0, 1.0, 1.0), (1.0, -1.0, -1.0), (1.0, -1.0, 1.0), (1.0, 1.0, -1.0), (1.0, 1.0, 1.0)], [], [(0, 1, 3, 2), (2, 3, 7, 6), (6, 7, 5, 4), (4, 5, 1, 0), (2, 6, 4, 0), (7, 3, 1, 5)])
_uv = me_080.uv_layers.new(name='UVマップ')
_uv.uv.foreach_set('vector', [0.375, 0.0, 0.625, 0.0, 0.625, 0.25, 0.375, 0.25, 0.375, 0.25, 0.625, 0.25, 0.625, 0.5, 0.375, 0.5, 0.375, 0.5, 0.625, 0.5, 0.625, 0.75, 0.375, 0.75, 0.375, 0.75, 0.625, 0.75, 0.625, 1.0, 0.375, 1.0, 0.125, 0.5, 0.375, 0.5, 0.375, 0.75, 0.125, 0.75, 0.625, 0.5, 0.875, 0.5, 0.875, 0.75, 0.625, 0.75])
me_080.materials.append(mat_017)
me_080.use_remesh_fix_poles = True
me_080.use_remesh_preserve_attributes = False
me_080.use_mirror_vertex_groups = False
me_080.update()
me_078 = bpy.data.meshes.new('立方体.078')
me_078.from_pydata([(-1.0, -1.0, -1.0), (-1.0, -1.0, 1.0), (-1.0, 1.0, -1.0), (-1.0, 1.0, 1.0), (1.0, -1.0, -1.0), (1.0, -1.0, 1.0), (1.0, 1.0, -1.0), (1.0, 1.0, 1.0)], [], [(0, 1, 3, 2), (2, 3, 7, 6), (6, 7, 5, 4), (4, 5, 1, 0), (2, 6, 4, 0), (7, 3, 1, 5)])
_uv = me_078.uv_layers.new(name='UVマップ')
_uv.uv.foreach_set('vector', [0.375, 0.0, 0.625, 0.0, 0.625, 0.25, 0.375, 0.25, 0.375, 0.25, 0.625, 0.25, 0.625, 0.5, 0.375, 0.5, 0.375, 0.5, 0.625, 0.5, 0.625, 0.75, 0.375, 0.75, 0.375, 0.75, 0.625, 0.75, 0.625, 1.0, 0.375, 1.0, 0.125, 0.5, 0.375, 0.5, 0.375, 0.75, 0.125, 0.75, 0.625, 0.5, 0.875, 0.5, 0.875, 0.75, 0.625, 0.75])
me_078.materials.append(mat_017)
me_078.use_remesh_fix_poles = True
me_078.use_remesh_preserve_attributes = False
me_078.use_mirror_vertex_groups = False
me_078.update()
me_076 = bpy.data.meshes.new('立方体.076')
me_076.from_pydata([(-1.0, -1.0, -1.0), (-1.0, -1.0, 1.0), (-1.0, 1.0, -1.0), (-1.0, 1.0, 1.0), (1.0, -1.0, -1.0), (1.0, -1.0, 1.0), (1.0, 1.0, -1.0), (1.0, 1.0, 1.0)], [], [(0, 1, 3, 2), (2, 3, 7, 6), (6, 7, 5, 4), (4, 5, 1, 0), (2, 6, 4, 0), (7, 3, 1, 5)])
_uv = me_076.uv_layers.new(name='UVマップ')
_uv.uv.foreach_set('vector', [0.375, 0.0, 0.625, 0.0, 0.625, 0.25, 0.375, 0.25, 0.375, 0.25, 0.625, 0.25, 0.625, 0.5, 0.375, 0.5, 0.375, 0.5, 0.625, 0.5, 0.625, 0.75, 0.375, 0.75, 0.375, 0.75, 0.625, 0.75, 0.625, 1.0, 0.375, 1.0, 0.125, 0.5, 0.375, 0.5, 0.375, 0.75, 0.125, 0.75, 0.625, 0.5, 0.875, 0.5, 0.875, 0.75, 0.625, 0.75])
me_076.materials.append(mat_017)
me_076.use_remesh_fix_poles = True
me_076.use_remesh_preserve_attributes = False
me_076.use_mirror_vertex_groups = False
me_076.update()
me_074 = bpy.data.meshes.new('立方体.074')
me_074.from_pydata([(-1.0, -1.0, -1.0), (-1.0, -1.0, 1.0), (-1.0, 1.0, -1.0), (-1.0, 1.0, 1.0), (1.0, -1.0, -1.0), (1.0, -1.0, 1.0), (1.0, 1.0, -1.0), (1.0, 1.0, 1.0)], [], [(0, 1, 3, 2), (2, 3, 7, 6), (6, 7, 5, 4), (4, 5, 1, 0), (2, 6, 4, 0), (7, 3, 1, 5)])
_uv = me_074.uv_layers.new(name='UVマップ')
_uv.uv.foreach_set('vector', [0.375, 0.0, 0.625, 0.0, 0.625, 0.25, 0.375, 0.25, 0.375, 0.25, 0.625, 0.25, 0.625, 0.5, 0.375, 0.5, 0.375, 0.5, 0.625, 0.5, 0.625, 0.75, 0.375, 0.75, 0.375, 0.75, 0.625, 0.75, 0.625, 1.0, 0.375, 1.0, 0.125, 0.5, 0.375, 0.5, 0.375, 0.75, 0.125, 0.75, 0.625, 0.5, 0.875, 0.5, 0.875, 0.75, 0.625, 0.75])
me_074.materials.append(mat_017)
me_074.use_remesh_fix_poles = True
me_074.use_remesh_preserve_attributes = False
me_074.use_mirror_vertex_groups = False
me_074.update()
me_072 = bpy.data.meshes.new('立方体.072')
me_072.from_pydata([(-1.0, -1.0, -1.0), (-1.0, -1.0, 1.0), (-1.0, 1.0, -1.0), (-1.0, 1.0, 1.0), (1.0, -1.0, -1.0), (1.0, -1.0, 1.0), (1.0, 1.0, -1.0), (1.0, 1.0, 1.0)], [], [(0, 1, 3, 2), (2, 3, 7, 6), (6, 7, 5, 4), (4, 5, 1, 0), (2, 6, 4, 0), (7, 3, 1, 5)])
_uv = me_072.uv_layers.new(name='UVマップ')
_uv.uv.foreach_set('vector', [0.375, 0.0, 0.625, 0.0, 0.625, 0.25, 0.375, 0.25, 0.375, 0.25, 0.625, 0.25, 0.625, 0.5, 0.375, 0.5, 0.375, 0.5, 0.625, 0.5, 0.625, 0.75, 0.375, 0.75, 0.375, 0.75, 0.625, 0.75, 0.625, 1.0, 0.375, 1.0, 0.125, 0.5, 0.375, 0.5, 0.375, 0.75, 0.125, 0.75, 0.625, 0.5, 0.875, 0.5, 0.875, 0.75, 0.625, 0.75])
me_072.materials.append(mat_017)
me_072.use_remesh_fix_poles = True
me_072.use_remesh_preserve_attributes = False
me_072.use_mirror_vertex_groups = False
me_072.update()
me_070 = bpy.data.meshes.new('立方体.070')
me_070.from_pydata([(-1.0, -1.0, -1.0), (-1.0, -1.0, 1.0), (-1.0, 1.0, -1.0), (-1.0, 1.0, 1.0), (1.0, -1.0, -1.0), (1.0, -1.0, 1.0), (1.0, 1.0, -1.0), (1.0, 1.0, 1.0)], [], [(0, 1, 3, 2), (2, 3, 7, 6), (6, 7, 5, 4), (4, 5, 1, 0), (2, 6, 4, 0), (7, 3, 1, 5)])
_uv = me_070.uv_layers.new(name='UVマップ')
_uv.uv.foreach_set('vector', [0.375, 0.0, 0.625, 0.0, 0.625, 0.25, 0.375, 0.25, 0.375, 0.25, 0.625, 0.25, 0.625, 0.5, 0.375, 0.5, 0.375, 0.5, 0.625, 0.5, 0.625, 0.75, 0.375, 0.75, 0.375, 0.75, 0.625, 0.75, 0.625, 1.0, 0.375, 1.0, 0.125, 0.5, 0.375, 0.5, 0.375, 0.75, 0.125, 0.75, 0.625, 0.5, 0.875, 0.5, 0.875, 0.75, 0.625, 0.75])
me_070.materials.append(mat_017)
me_070.use_remesh_fix_poles = True
me_070.use_remesh_preserve_attributes = False
me_070.use_mirror_vertex_groups = False
me_070.update()
me_051 = bpy.data.meshes.new('立方体.051')
me_051.from_pydata([(-1.0, -1.0, -1.0), (-1.0, -1.0, 1.0), (-1.0, 1.0, -1.0), (-1.0, 1.0, 1.0), (1.0, -1.0, -1.0), (1.0, -1.0, 1.0), (1.0, 1.0, -1.0), (1.0, 1.0, 1.0)], [], [(0, 1, 3, 2), (2, 3, 7, 6), (6, 7, 5, 4), (4, 5, 1, 0), (2, 6, 4, 0), (7, 3, 1, 5)])
_uv = me_051.uv_layers.new(name='UVマップ')
_uv.uv.foreach_set('vector', [0.375, 0.0, 0.625, 0.0, 0.625, 0.25, 0.375, 0.25, 0.375, 0.25, 0.625, 0.25, 0.625, 0.5, 0.375, 0.5, 0.375, 0.5, 0.625, 0.5, 0.625, 0.75, 0.375, 0.75, 0.375, 0.75, 0.625, 0.75, 0.625, 1.0, 0.375, 1.0, 0.125, 0.5, 0.375, 0.5, 0.375, 0.75, 0.125, 0.75, 0.625, 0.5, 0.875, 0.5, 0.875, 0.75, 0.625, 0.75])
me_051.materials.append(mat_017)
me_051.use_remesh_fix_poles = True
me_051.use_remesh_preserve_attributes = False
me_051.use_mirror_vertex_groups = False
me_051.update()
me_048 = bpy.data.meshes.new('立方体.048')
me_048.from_pydata([(-1.0, -1.0, -1.0), (-1.0, -1.0, 1.0), (-1.0, 1.0, -1.0), (-1.0, 1.0, 1.0), (1.0, -1.0, -1.0), (1.0, -1.0, 1.0), (1.0, 1.0, -1.0), (1.0, 1.0, 1.0)], [], [(0, 1, 3, 2), (2, 3, 7, 6), (6, 7, 5, 4), (4, 5, 1, 0), (2, 6, 4, 0), (7, 3, 1, 5)])
_uv = me_048.uv_layers.new(name='UVマップ')
_uv.uv.foreach_set('vector', [0.375, 0.0, 0.625, 0.0, 0.625, 0.25, 0.375, 0.25, 0.375, 0.25, 0.625, 0.25, 0.625, 0.5, 0.375, 0.5, 0.375, 0.5, 0.625, 0.5, 0.625, 0.75, 0.375, 0.75, 0.375, 0.75, 0.625, 0.75, 0.625, 1.0, 0.375, 1.0, 0.125, 0.5, 0.375, 0.5, 0.375, 0.75, 0.125, 0.75, 0.625, 0.5, 0.875, 0.5, 0.875, 0.75, 0.625, 0.75])
me_048.materials.append(mat_017)
me_048.use_remesh_fix_poles = True
me_048.use_remesh_preserve_attributes = False
me_048.use_mirror_vertex_groups = False
me_048.update()
me_068 = bpy.data.meshes.new('立方体.068')
me_068.from_pydata([(-1.0, -1.0, -1.0), (-1.0, -1.0, 1.0), (-1.0, 1.0, -1.0), (-1.0, 1.0, 1.0), (1.0, -1.0, -1.0), (1.0, -1.0, 1.0), (1.0, 1.0, -1.0), (1.0, 1.0, 1.0)], [], [(0, 1, 3, 2), (2, 3, 7, 6), (6, 7, 5, 4), (4, 5, 1, 0), (2, 6, 4, 0), (7, 3, 1, 5)])
_uv = me_068.uv_layers.new(name='UVマップ')
_uv.uv.foreach_set('vector', [0.375, 0.0, 0.625, 0.0, 0.625, 0.25, 0.375, 0.25, 0.375, 0.25, 0.625, 0.25, 0.625, 0.5, 0.375, 0.5, 0.375, 0.5, 0.625, 0.5, 0.625, 0.75, 0.375, 0.75, 0.375, 0.75, 0.625, 0.75, 0.625, 1.0, 0.375, 1.0, 0.125, 0.5, 0.375, 0.5, 0.375, 0.75, 0.125, 0.75, 0.625, 0.5, 0.875, 0.5, 0.875, 0.75, 0.625, 0.75])
me_068.materials.append(mat_017)
me_068.use_remesh_fix_poles = True
me_068.use_remesh_preserve_attributes = False
me_068.use_mirror_vertex_groups = False
me_068.update()
me_069 = bpy.data.meshes.new('立方体.069')
me_069.from_pydata([(-1.0, -1.0, -1.0), (-1.0, -1.0, 1.0), (-1.0, 1.0, -1.0), (-1.0, 1.0, 1.0), (1.0, -1.0, -1.0), (1.0, -1.0, 1.0), (1.0, 1.0, -1.0), (1.0, 1.0, 1.0)], [], [(0, 1, 3, 2), (2, 3, 7, 6), (6, 7, 5, 4), (4, 5, 1, 0), (2, 6, 4, 0), (7, 3, 1, 5)])
_uv = me_069.uv_layers.new(name='UVマップ')
_uv.uv.foreach_set('vector', [0.375, 0.0, 0.625, 0.0, 0.625, 0.25, 0.375, 0.25, 0.375, 0.25, 0.625, 0.25, 0.625, 0.5, 0.375, 0.5, 0.375, 0.5, 0.625, 0.5, 0.625, 0.75, 0.375, 0.75, 0.375, 0.75, 0.625, 0.75, 0.625, 1.0, 0.375, 1.0, 0.125, 0.5, 0.375, 0.5, 0.375, 0.75, 0.125, 0.75, 0.625, 0.5, 0.875, 0.5, 0.875, 0.75, 0.625, 0.75])
me_069.materials.append(mat_017)
me_069.use_remesh_fix_poles = True
me_069.use_remesh_preserve_attributes = False
me_069.use_mirror_vertex_groups = False
me_069.update()
me_071 = bpy.data.meshes.new('立方体.071')
me_071.from_pydata([(-1.0, -1.0, -1.0), (-1.0, -1.0, 1.0), (-1.0, 1.0, -1.0), (-1.0, 1.0, 1.0), (1.0, -1.0, -1.0), (1.0, -1.0, 1.0), (1.0, 1.0, -1.0), (1.0, 1.0, 1.0)], [], [(0, 1, 3, 2), (2, 3, 7, 6), (6, 7, 5, 4), (4, 5, 1, 0), (2, 6, 4, 0), (7, 3, 1, 5)])
_uv = me_071.uv_layers.new(name='UVマップ')
_uv.uv.foreach_set('vector', [0.375, 0.0, 0.625, 0.0, 0.625, 0.25, 0.375, 0.25, 0.375, 0.25, 0.625, 0.25, 0.625, 0.5, 0.375, 0.5, 0.375, 0.5, 0.625, 0.5, 0.625, 0.75, 0.375, 0.75, 0.375, 0.75, 0.625, 0.75, 0.625, 1.0, 0.375, 1.0, 0.125, 0.5, 0.375, 0.5, 0.375, 0.75, 0.125, 0.75, 0.625, 0.5, 0.875, 0.5, 0.875, 0.75, 0.625, 0.75])
me_071.materials.append(mat_017)
me_071.use_remesh_fix_poles = True
me_071.use_remesh_preserve_attributes = False
me_071.use_mirror_vertex_groups = False
me_071.update()

# ---- curves / text
txt_003 = bpy.data.curves.new('テキスト.003', 'FONT')
txt_003.dimensions = '2D'
txt_003.body = '講義棟'
txt_003.materials.append(mat_022)
txt_003.use_path_clamp = True
txt_003.extrude = 0.1
txt_003.resolution_u = 16
txt_003.space_character = 2.0

# ---- objects
ob_light = bpy.data.objects.new('Light', light_light)
ob_camera = bpy.data.objects.new('Camera', cam_camera)
ob_camera_001 = bpy.data.objects.new('Camera.001', cam_camera_001)
ob_light_001 = bpy.data.objects.new('Light.001', light_light_001)
ob_cube = bpy.data.objects.new('Cube', me_cube_002)
ob_cube_001 = bpy.data.objects.new('Cube.001', me_cube_001)
ob_002 = bpy.data.objects.new('テキスト.002', txt_003)
ob_1_001 = bpy.data.objects.new('看板柱1.001', me_004)
ob_3_001 = bpy.data.objects.new('看板柱3.001', me_002)
ob_1_001_1 = bpy.data.objects.new('看板骨組み1.001', me_137)
ob_10_001 = bpy.data.objects.new('看板骨組み10.001', me_136)
ob_11_001 = bpy.data.objects.new('看板骨組み11.001', me_135)
ob_12_001 = bpy.data.objects.new('看板骨組み12.001', me_134)
ob_13_001 = bpy.data.objects.new('看板骨組み13.001', me_133)
ob_14_001 = bpy.data.objects.new('看板骨組み14.001', me_132)
ob_16_001 = bpy.data.objects.new('看板骨組み16.001', me_130)
ob_17_001 = bpy.data.objects.new('看板骨組み17.001', me_129)
ob_19_001 = bpy.data.objects.new('看板骨組み19.001', me_127)
ob_2_001 = bpy.data.objects.new('看板骨組み2.001', me_081)
ob_20_001 = bpy.data.objects.new('看板骨組み20.001', me_080)
ob_22_001 = bpy.data.objects.new('看板骨組み22.001', me_078)
ob_24_001 = bpy.data.objects.new('看板骨組み24.001', me_076)
ob_26_001 = bpy.data.objects.new('看板骨組み26.001', me_074)
ob_28_001 = bpy.data.objects.new('看板骨組み28.001', me_072)
ob_3_001_1 = bpy.data.objects.new('看板骨組み3.001', me_070)
ob_4_001 = bpy.data.objects.new('看板骨組み4.001', me_051)
ob_5_001 = bpy.data.objects.new('看板骨組み5.001', me_048)
ob_7_001 = bpy.data.objects.new('看板骨組み7.001', me_068)
ob_8_001 = bpy.data.objects.new('看板骨組み8.001', me_069)
ob_9_001 = bpy.data.objects.new('看板骨組み9.001', me_071)

# ---- transforms, parenting, visibility, modifiers, constraints
ob_light.location = (4.076, 1.005, 5.904)
ob_light.rotation_euler = (0.6503, 0.05522, 1.866)
ob_light.lock_rotations_4d = False
ob_light.empty_display_type = 'ARROWS'
ob_light.color = (0.0, 0.0, 0.0, 0.0)
ob_light.lineart.crease_threshold = 0.0
ob_camera.location = (7.359, -6.926, 4.958)
ob_camera.rotation_euler = (1.109, 0.0, 0.8149)
ob_camera.lock_rotations_4d = False
ob_camera.empty_display_type = 'ARROWS'
ob_camera.color = (0.0, 0.0, 0.0, 0.0)
ob_camera.display_type = 'WIRE'
ob_camera.lineart.crease_threshold = 0.0
ob_camera_001.location = (8.118, 7.395, 2.508)
ob_camera_001.rotation_euler = (1.109, -0.0, 2.386)
ob_camera_001.scale = (1.0, 0.8767, 0.9742)
ob_camera_001.lock_rotations_4d = False
ob_camera_001.empty_display_type = 'ARROWS'
ob_camera_001.color = (0.0, 0.0, 0.0, 0.0)
ob_camera_001.display_type = 'WIRE'
ob_camera_001.lineart.crease_threshold = 0.0
ob_light_001.location = (0.187, 4.112, 3.554)
ob_light_001.rotation_euler = (0.6503, 0.05522, 3.437)
ob_light_001.scale = (0.9996, 0.9503, 0.9075)
ob_light_001.lock_rotations_4d = False
ob_light_001.empty_display_type = 'ARROWS'
ob_light_001.color = (0.0, 0.0, 0.0, 0.0)
ob_light_001.lineart.crease_threshold = 0.0
ob_cube.location = (-2.405, 0.1291, 1.518)
ob_cube.rotation_euler = (0.0, -0.0, -1.571)
ob_cube.scale = (-0.1253, -0.8783, -0.8004)
ob_cube.lock_rotations_4d = False
ob_cube.empty_display_type = 'ARROWS'
ob_cube.lineart.crease_threshold = 0.0
ob_cube_001.location = (-2.405, 5.133, 1.518)
ob_cube_001.rotation_euler = (0.0, -0.0, -1.571)
ob_cube_001.scale = (-0.1253, -0.8783, -0.8004)
ob_cube_001.lock_rotations_4d = False
ob_cube_001.empty_display_type = 'ARROWS'
ob_cube_001.lineart.crease_threshold = 0.0
ob_002.location = (-2.119, 0.0868, 1.172)
ob_002.rotation_euler = (1.571, -1.781e-07, 1.192e-07)
ob_002.scale = (1.265, 1.265, 1.492)
ob_002.lineart.crease_threshold = 0.0
ob_1_001.location = (-2.765, 0.5149, 1.186)
ob_1_001.scale = (0.08781, 0.08781, 1.176)
ob_1_001.lineart.crease_threshold = 0.0
ob_3_001.location = (2.824, 0.5149, 1.186)
ob_3_001.scale = (0.08781, 0.08781, 1.176)
ob_3_001.lineart.crease_threshold = 0.0
ob_1_001_1.location = (2.823, 0.5183, 0.7362)
ob_1_001_1.scale = (0.02605, 0.2655, 0.02605)
ob_1_001_1.lineart.crease_threshold = 0.0
ob_10_001.location = (2.823, 0.5183, 2.334)
ob_10_001.scale = (0.02605, 0.2655, 0.02605)
ob_10_001.lineart.crease_threshold = 0.0
ob_11_001.location = (0.03734, 0.2783, 2.34)
ob_11_001.rotation_euler = (0.0, -0.0, -1.571)
ob_11_001.scale = (0.02734, 2.861, 0.02734)
ob_11_001.lineart.crease_threshold = 0.0
ob_12_001.location = (0.03734, 0.2783, 0.7369)
ob_12_001.rotation_euler = (0.0, -0.0, -1.571)
ob_12_001.scale = (0.02734, 2.861, 0.02734)
ob_12_001.lineart.crease_threshold = 0.0
ob_13_001.location = (0.03734, 0.7607, 0.7369)
ob_13_001.rotation_euler = (0.0, -0.0, -1.571)
ob_13_001.scale = (0.02734, 2.861, 0.02734)
ob_13_001.lineart.crease_threshold = 0.0
ob_14_001.location = (0.03734, 0.7607, 2.34)
ob_14_001.rotation_euler = (0.0, -0.0, -1.571)
ob_14_001.scale = (0.02734, 2.861, 0.02734)
ob_14_001.lineart.crease_threshold = 0.0
ob_16_001.location = (0.9413, 0.7607, 1.546)
ob_16_001.rotation_euler = (-1.571, 9.065e-08, -1.571)
ob_16_001.scale = (0.02734, 0.7927, 0.02734)
ob_16_001.lineart.crease_threshold = 0.0
ob_17_001.location = (-0.8833, 0.7607, 1.546)
ob_17_001.rotation_euler = (-1.571, 9.065e-08, -1.571)
ob_17_001.scale = (0.02734, 0.7927, 0.02734)
ob_17_001.lineart.crease_threshold = 0.0
ob_19_001.location = (-2.764, 0.7607, 1.546)
ob_19_001.rotation_euler = (-1.571, 9.065e-08, -1.571)
ob_19_001.scale = (0.02734, 0.7927, 0.02734)
ob_19_001.lineart.crease_threshold = 0.0
ob_2_001.location = (0.9421, 0.5183, 0.7362)
ob_2_001.scale = (0.02605, 0.2655, 0.02605)
ob_2_001.lineart.crease_threshold = 0.0
ob_20_001.location = (-2.764, 0.277, 1.546)
ob_20_001.rotation_euler = (-1.571, 9.065e-08, -1.571)
ob_20_001.scale = (0.02734, 0.7927, 0.02734)
ob_20_001.lineart.crease_threshold = 0.0
ob_22_001.location = (-0.8849, 0.277, 1.546)
ob_22_001.rotation_euler = (-1.571, 9.065e-08, -1.571)
ob_22_001.scale = (0.02734, 0.7927, 0.02734)
ob_22_001.lineart.crease_threshold = 0.0
ob_24_001.location = (0.9413, 0.277, 1.546)
ob_24_001.rotation_euler = (-1.571, 9.065e-08, -1.571)
ob_24_001.scale = (0.02734, 0.7927, 0.02734)
ob_24_001.lineart.crease_threshold = 0.0
ob_26_001.location = (2.826, 0.277, 1.546)
ob_26_001.rotation_euler = (-1.571, 9.065e-08, -1.571)
ob_26_001.scale = (0.02734, 0.7927, 0.02734)
ob_26_001.lineart.crease_threshold = 0.0
ob_28_001.location = (2.825, 0.7607, 1.546)
ob_28_001.rotation_euler = (-1.571, 9.065e-08, -1.571)
ob_28_001.scale = (0.02734, 0.7927, 0.02734)
ob_28_001.lineart.crease_threshold = 0.0
ob_3_001_1.location = (0.003144, 0.5183, 0.7362)
ob_3_001_1.scale = (0.02605, 0.2655, 0.02605)
ob_3_001_1.lineart.crease_threshold = 0.0
ob_4_001.location = (-2.765, 0.5183, 0.7362)
ob_4_001.scale = (0.02605, 0.2655, 0.02605)
ob_4_001.lineart.crease_threshold = 0.0
ob_5_001.location = (-0.884, 0.5183, 0.7362)
ob_5_001.scale = (0.02605, 0.2655, 0.02605)
ob_5_001.lineart.crease_threshold = 0.0
ob_7_001.location = (-0.884, 0.5183, 2.334)
ob_7_001.scale = (0.02605, 0.2655, 0.02605)
ob_7_001.lineart.crease_threshold = 0.0
ob_8_001.location = (-2.765, 0.5183, 2.334)
ob_8_001.scale = (0.02605, 0.2655, 0.02605)
ob_8_001.lineart.crease_threshold = 0.0
ob_9_001.location = (0.9421, 0.5183, 2.334)
ob_9_001.scale = (0.02605, 0.2655, 0.02605)
ob_9_001.lineart.crease_threshold = 0.0

# ---- collection membership
col_collection.objects.link(ob_light)
col_collection.objects.link(ob_camera)
col_collection.objects.link(ob_camera_001)
col_collection.objects.link(ob_light_001)
col_collection.objects.link(ob_cube)
col_collection.objects.link(ob_cube_001)
col_collection.objects.link(ob_002)
col_collection.objects.link(ob_1_001)
col_collection.objects.link(ob_3_001)
col_collection.objects.link(ob_1_001_1)
col_collection.objects.link(ob_10_001)
col_collection.objects.link(ob_11_001)
col_collection.objects.link(ob_12_001)
col_collection.objects.link(ob_13_001)
col_collection.objects.link(ob_14_001)
col_collection.objects.link(ob_16_001)
col_collection.objects.link(ob_17_001)
col_collection.objects.link(ob_19_001)
col_collection.objects.link(ob_2_001)
col_collection.objects.link(ob_20_001)
col_collection.objects.link(ob_22_001)
col_collection.objects.link(ob_24_001)
col_collection.objects.link(ob_26_001)
col_collection.objects.link(ob_28_001)
col_collection.objects.link(ob_3_001_1)
col_collection.objects.link(ob_4_001)
col_collection.objects.link(ob_5_001)
col_collection.objects.link(ob_7_001)
col_collection.objects.link(ob_8_001)
col_collection.objects.link(ob_9_001)

# ---- scene / render settings (as saved in the file)
scene.camera = ob_camera
scene.frame_start = 1; scene.frame_end = 250; scene.frame_set(1)
scene.render.engine = 'BLENDER_EEVEE_NEXT'
scene.cycles.use_denoising = False
scene.cycles.samples = 128
scene.cycles.sampling_pattern = 'TABULATED_SOBOL'
scene.cycles.use_adaptive_sampling = False
scene.cycles.use_light_tree = False
scene.view_settings.view_transform = 'Filmic'
bpy.context.view_layer.update()
